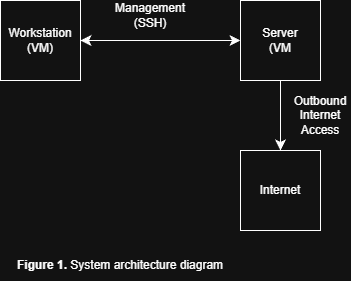

The diagram above was exported from draw.io. Its source (the exported page's mxGraphModel, read from the mxfile embedded in the PNG):
<mxGraphModel dx="1042" dy="770" grid="1" gridSize="10" guides="1" tooltips="1" connect="1" arrows="1" fold="1" page="1" pageScale="1" pageWidth="500" pageHeight="1700" math="0" shadow="0">
  <root>
    <mxCell id="0" />
    <mxCell id="1" parent="0" />
    <mxCell id="7kfsDNcampQc8rP3sBR6-1" parent="1" style="whiteSpace=wrap;html=1;aspect=fixed;" value="Workstation&lt;div&gt;(VM)&lt;/div&gt;" vertex="1">
      <mxGeometry height="80" width="80" x="80" y="210" as="geometry" />
    </mxCell>
    <mxCell id="7kfsDNcampQc8rP3sBR6-2" parent="1" style="whiteSpace=wrap;html=1;aspect=fixed;" value="Server&lt;div&gt;(VM&lt;/div&gt;" vertex="1">
      <mxGeometry height="80" width="80" x="320" y="210" as="geometry" />
    </mxCell>
    <mxCell id="7kfsDNcampQc8rP3sBR6-3" edge="1" parent="1" source="7kfsDNcampQc8rP3sBR6-1" style="endArrow=classic;startArrow=classic;html=1;rounded=0;fontSize=12;startSize=8;endSize=8;curved=1;exitX=1;exitY=0.5;exitDx=0;exitDy=0;entryX=0;entryY=0.5;entryDx=0;entryDy=0;" target="7kfsDNcampQc8rP3sBR6-2" value="">
      <mxGeometry height="50" relative="1" width="50" as="geometry">
        <mxPoint x="200" y="280" as="sourcePoint" />
        <mxPoint x="250" y="230" as="targetPoint" />
      </mxGeometry>
    </mxCell>
    <mxCell id="7kfsDNcampQc8rP3sBR6-4" parent="1" style="text;html=1;whiteSpace=wrap;strokeColor=none;fillColor=none;align=center;verticalAlign=middle;rounded=0;" value="Management&lt;div&gt;(SSH)&lt;/div&gt;" vertex="1">
      <mxGeometry height="30" width="60" x="200" y="210" as="geometry" />
    </mxCell>
    <mxCell id="7kfsDNcampQc8rP3sBR6-5" edge="1" parent="1" source="7kfsDNcampQc8rP3sBR6-2" style="endArrow=classic;html=1;rounded=0;fontSize=12;startSize=8;endSize=8;curved=1;exitX=0.5;exitY=1;exitDx=0;exitDy=0;entryX=0.5;entryY=0;entryDx=0;entryDy=0;" target="7kfsDNcampQc8rP3sBR6-7" value="">
      <mxGeometry height="50" relative="1" width="50" as="geometry">
        <mxPoint x="350" y="340" as="sourcePoint" />
        <mxPoint x="360" y="350" as="targetPoint" />
      </mxGeometry>
    </mxCell>
    <mxCell id="7kfsDNcampQc8rP3sBR6-6" parent="1" style="text;html=1;whiteSpace=wrap;strokeColor=none;fillColor=none;align=center;verticalAlign=middle;rounded=0;" value="Outbound&lt;div&gt;Internet Access&lt;/div&gt;" vertex="1">
      <mxGeometry height="30" width="60" x="370" y="310" as="geometry" />
    </mxCell>
    <mxCell id="7kfsDNcampQc8rP3sBR6-7" parent="1" style="whiteSpace=wrap;html=1;aspect=fixed;" value="Internet" vertex="1">
      <mxGeometry height="80" width="80" x="320" y="360" as="geometry" />
    </mxCell>
    <mxCell id="7kfsDNcampQc8rP3sBR6-10" parent="1" style="text;html=1;whiteSpace=wrap;strokeColor=none;fillColor=none;align=left;verticalAlign=middle;rounded=0;" value="&lt;b&gt;Figure 1. &lt;/b&gt;System architecture diagram" vertex="1">
      <mxGeometry height="30" width="310" x="95" y="460" as="geometry" />
    </mxCell>
  </root>
</mxGraphModel>